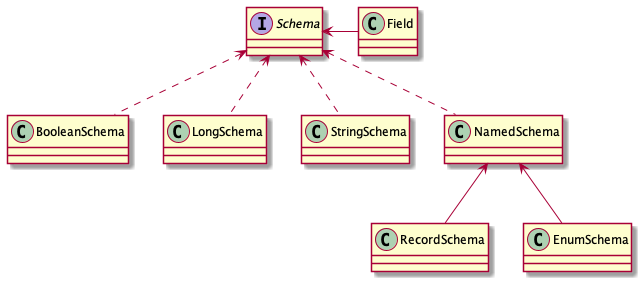

The diagram above was rendered by PlantUML. Its source (embedded in the PNG):
@startuml

'skinparam linetype ortho

interface Schema

class BooleanSchema
class LongSchema
class StringSchema
class NamedSchema

class Field

Schema <.. BooleanSchema
Schema <.. LongSchema
Schema <.. StringSchema
Schema <.. NamedSchema

NamedSchema <-- RecordSchema
NamedSchema <-- EnumSchema



Schema <- Field



@enduml